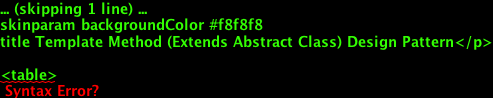

The diagram above was rendered by PlantUML. Its source (embedded in the PNG):
@startuml
skinparam backgroundColor #f8f8f8
title Template Method (Extends Abstract Class) Design Pattern</p>

<table>
  <tbody>
    <tr>
      <td>abstract class AbstractParentClass &lt;</td>
      <td>- class ChildClass1</td>
    </tr>
    <tr>
      <td>abstract class AbstractParentClass &lt;</td>
      <td>- class ChildClass2</td>
    </tr>
    <tr>
      <td>abstract class AbstractParentClass &lt;</td>
      <td>- class ChildClass3</td>
    </tr>
  </tbody>
</table>

<p>abstract class AbstractParentClass {
+ void operation()
+ abstract void abstractOperation()
}</p>

<p>ChildClass1 : + void abstractOperation()
ChildClass2 : + void abstractOperation()
ChildClass3 : + void abstractOperation()

@enduml